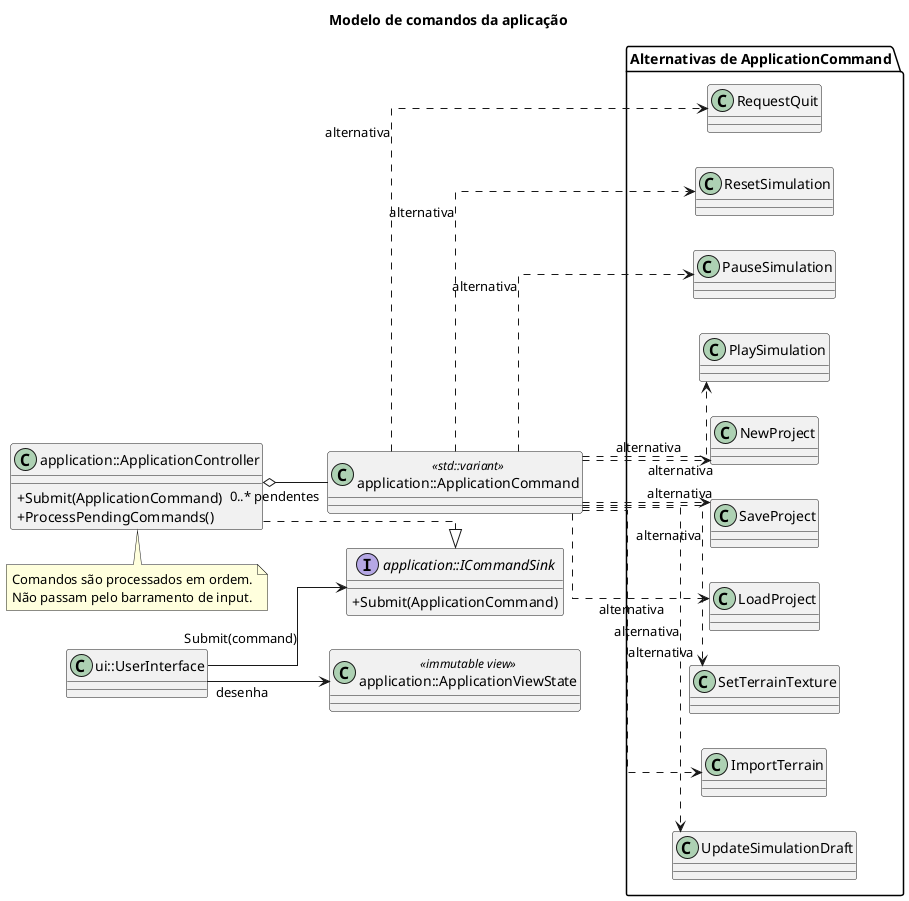

The diagram above was rendered by PlantUML. Its source (embedded in the PNG):
@startuml
title Modelo de comandos da aplicação

left to right direction
skinparam backgroundColor transparent
skinparam shadowing false
skinparam classAttributeIconSize 0
skinparam linetype ortho

class "ui::UserInterface" as UserInterface
interface "application::ICommandSink" as ICommandSink {
  + Submit(ApplicationCommand)
}
class "application::ApplicationController" as Controller {
  + Submit(ApplicationCommand)
  + ProcessPendingCommands()
}
class "application::ApplicationViewState" as ViewState <<immutable view>>
class "application::ApplicationCommand" as Command <<std::variant>>

package "Alternativas de ApplicationCommand" {
  class UpdateSimulationDraft
  class ImportTerrain
  class SetTerrainTexture
  class LoadProject
  class SaveProject
  class NewProject
  class PlaySimulation
  class PauseSimulation
  class ResetSimulation
  class RequestQuit
}

UserInterface --> ViewState : desenha
UserInterface --> ICommandSink : Submit(command)
Controller ..|> ICommandSink
Controller o-- "0..* pendentes" Command

Command ..> UpdateSimulationDraft : alternativa
Command ..> ImportTerrain : alternativa
Command ..> SetTerrainTexture : alternativa
Command ..> LoadProject : alternativa
Command ..> SaveProject : alternativa
Command ..> NewProject : alternativa
Command ..> PlaySimulation : alternativa
Command ..> PauseSimulation : alternativa
Command ..> ResetSimulation : alternativa
Command ..> RequestQuit : alternativa

note bottom of Controller
  Comandos são processados em ordem.
  Não passam pelo barramento de input.
end note

@enduml